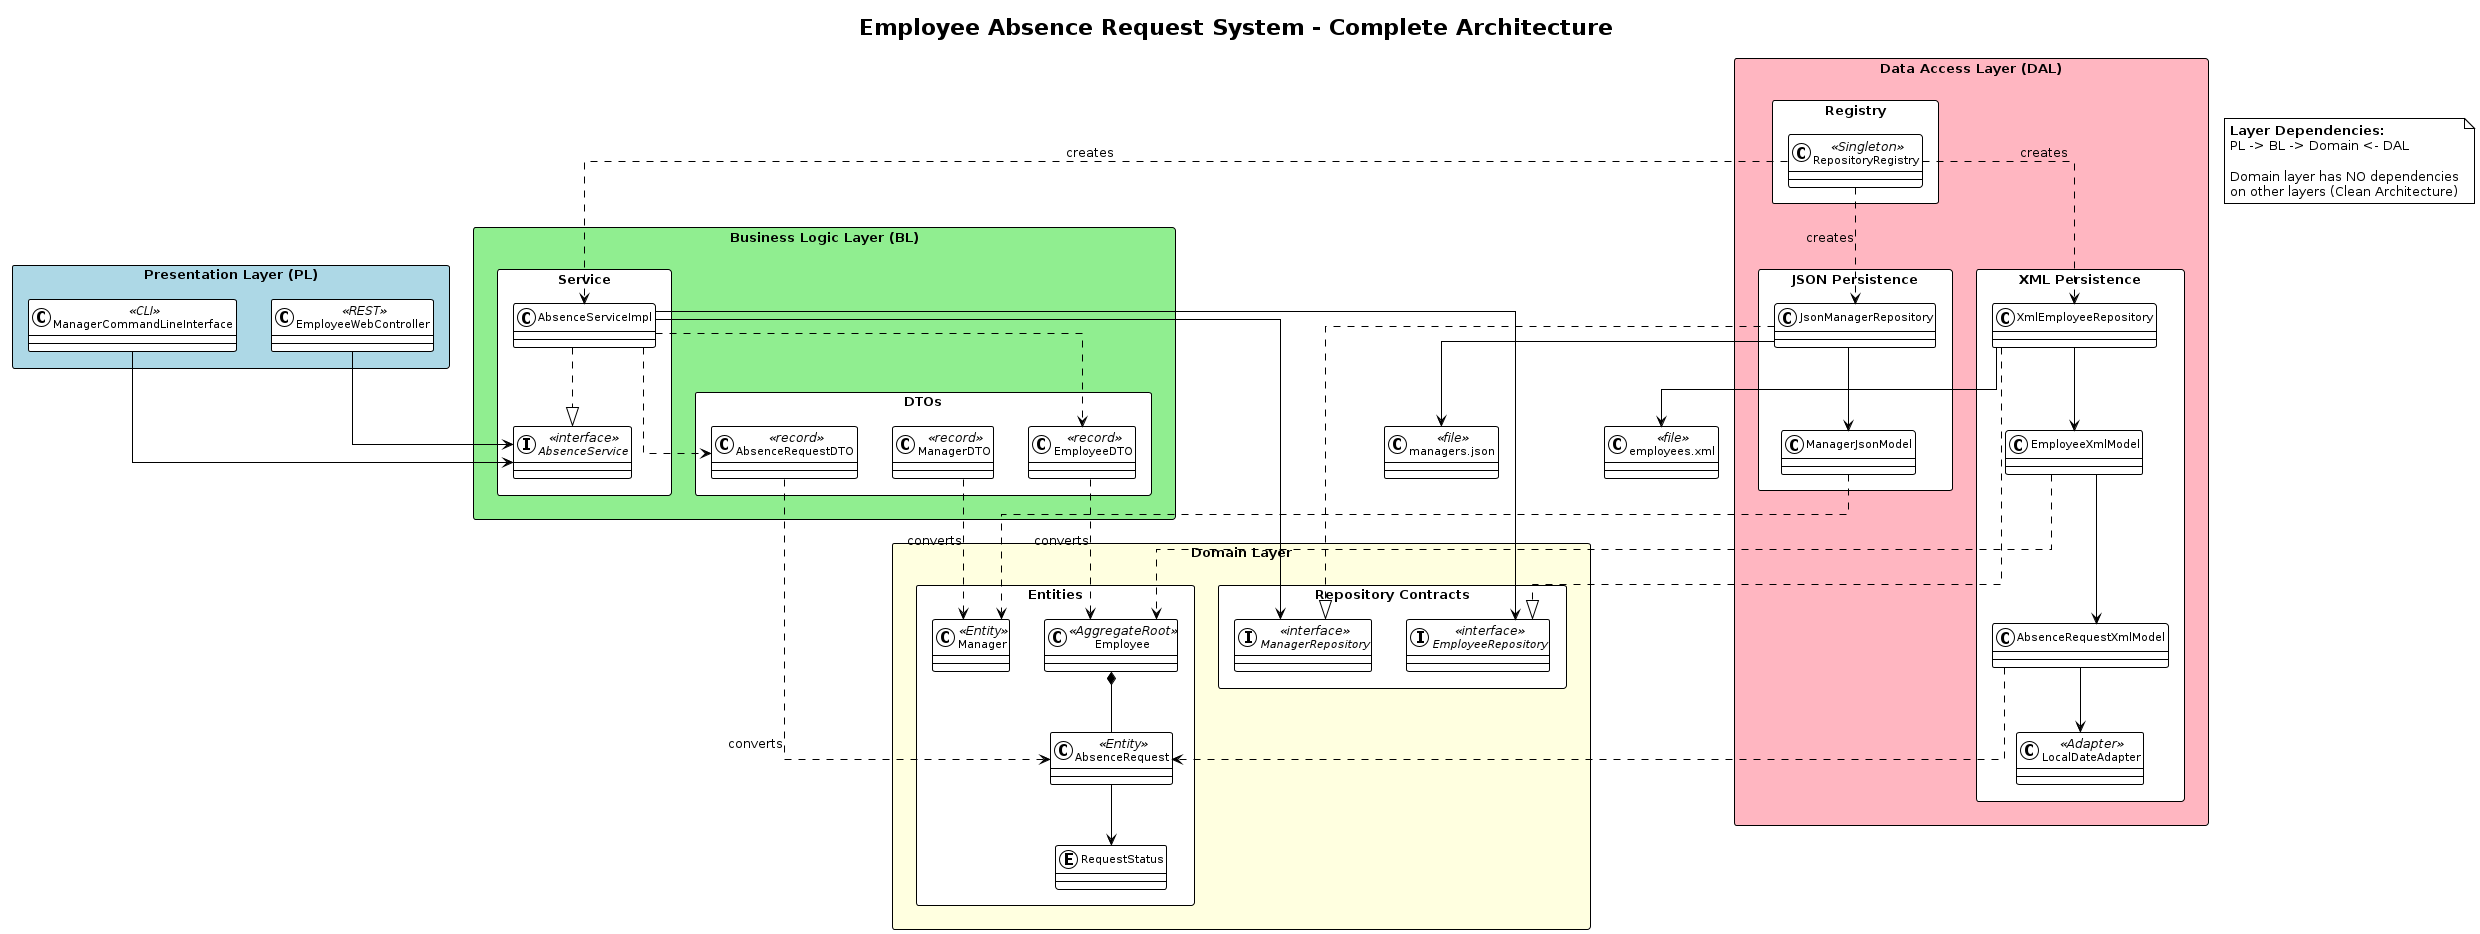

The diagram above was rendered by PlantUML. Its source (embedded in the PNG):
@startuml Complete Architecture
!theme plain
skinparam classAttributeIconSize 0
skinparam classFontSize 11
skinparam packageFontSize 13
skinparam linetype ortho
skinparam packageStyle rectangle

title Employee Absence Request System - Complete Architecture

package "Presentation Layer (PL)" #LightBlue {
    class ManagerCommandLineInterface <<CLI>>
    class EmployeeWebController <<REST>>
}

package "Business Logic Layer (BL)" #LightGreen {

    package "Service" {
        interface AbsenceService <<interface>>
        class AbsenceServiceImpl
    }

    package "DTOs" {
        class EmployeeDTO <<record>>
        class AbsenceRequestDTO <<record>>
        class ManagerDTO <<record>>
    }
}

package "Domain Layer" #LightYellow {

    package "Entities" {
        class Employee <<AggregateRoot>>
        class AbsenceRequest <<Entity>>
        class Manager <<Entity>>
        enum RequestStatus
    }

    package "Repository Contracts" {
        interface EmployeeRepository <<interface>>
        interface ManagerRepository <<interface>>
    }
}

package "Data Access Layer (DAL)" #LightPink {

    package "XML Persistence" {
        class XmlEmployeeRepository
        class EmployeeXmlModel
        class AbsenceRequestXmlModel
        class LocalDateAdapter <<Adapter>>
    }

    package "JSON Persistence" {
        class JsonManagerRepository
        class ManagerJsonModel
    }

    package "Registry" {
        class RepositoryRegistry <<Singleton>>
    }
}

class "employees.xml" as xmldb <<file>>
class "managers.json" as jsondb <<file>>

' Presentation to Service
ManagerCommandLineInterface --> AbsenceService
EmployeeWebController --> AbsenceService

' Service Implementation
AbsenceServiceImpl ..|> AbsenceService
AbsenceServiceImpl --> EmployeeRepository
AbsenceServiceImpl --> ManagerRepository
AbsenceServiceImpl ..> EmployeeDTO
AbsenceServiceImpl ..> AbsenceRequestDTO

' DTOs to Entities
EmployeeDTO ..> Employee : converts
AbsenceRequestDTO ..> AbsenceRequest : converts
ManagerDTO ..> Manager : converts

' Entity relationships
Employee *-- AbsenceRequest
AbsenceRequest --> RequestStatus

' Repository implementations
XmlEmployeeRepository ..|> EmployeeRepository
JsonManagerRepository ..|> ManagerRepository

' Data models
XmlEmployeeRepository --> EmployeeXmlModel
EmployeeXmlModel --> AbsenceRequestXmlModel
AbsenceRequestXmlModel --> LocalDateAdapter
JsonManagerRepository --> ManagerJsonModel

EmployeeXmlModel ..> Employee
AbsenceRequestXmlModel ..> AbsenceRequest
ManagerJsonModel ..> Manager

' Persistence
XmlEmployeeRepository --> xmldb
JsonManagerRepository --> jsondb

' Registry
RepositoryRegistry ..> XmlEmployeeRepository : creates
RepositoryRegistry ..> JsonManagerRepository : creates
RepositoryRegistry ..> AbsenceServiceImpl : creates

note as N1
  <b>Layer Dependencies:</b>
  PL -> BL -> Domain <- DAL

  Domain layer has NO dependencies
  on other layers (Clean Architecture)
end note

@enduml